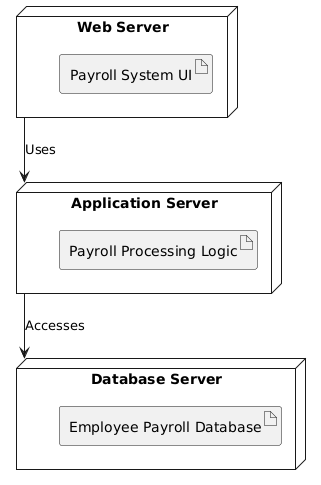

The diagram above was rendered by PlantUML. Its source (embedded in the PNG):
@startuml
node "Web Server" {
  artifact "Payroll System UI"
}

node "Application Server" {
  artifact "Payroll Processing Logic"
}

node "Database Server" {
  artifact "Employee Payroll Database"
}

"Web Server" --> "Application Server" : "Uses"
"Application Server" --> "Database Server" : "Accesses"
@enduml